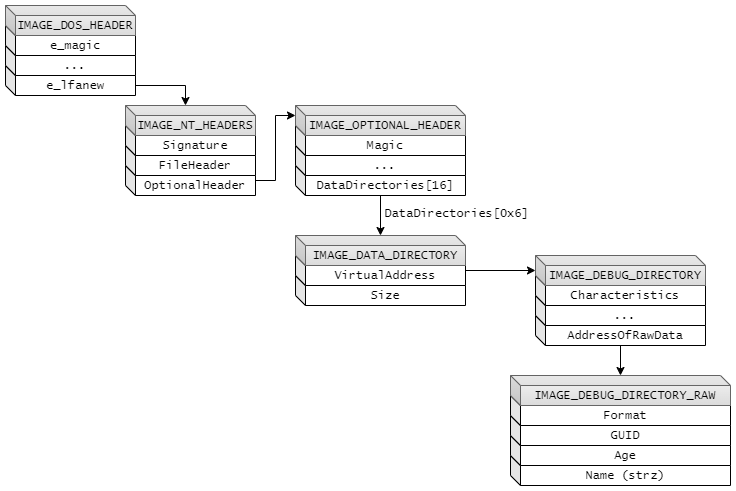

The diagram above was exported from draw.io. Its source (the exported page's mxGraphModel, read from the mxfile embedded in the PNG):
<mxGraphModel dx="1418" dy="868" grid="1" gridSize="10" guides="1" tooltips="1" connect="1" arrows="1" fold="1" page="1" pageScale="1" pageWidth="1920" pageHeight="1200" math="0" shadow="0">
  <root>
    <mxCell id="0" />
    <mxCell id="1" parent="0" />
    <mxCell id="M65RLtSm84AD_4zbNv50-34" value="&lt;font face=&quot;Lucida Console&quot;&gt;Name (strz)&lt;/font&gt;" style="shape=cube;whiteSpace=wrap;html=1;boundedLbl=1;backgroundOutline=1;darkOpacity=0.05;darkOpacity2=0.1;size=10;" vertex="1" parent="1">
      <mxGeometry x="545" y="490" width="220" height="30" as="geometry" />
    </mxCell>
    <mxCell id="M65RLtSm84AD_4zbNv50-42" value="" style="edgeStyle=orthogonalEdgeStyle;rounded=0;orthogonalLoop=1;jettySize=auto;html=1;fontFamily=Helvetica;fontSize=12;fontColor=default;" edge="1" parent="1" source="M65RLtSm84AD_4zbNv50-18" target="M65RLtSm84AD_4zbNv50-25">
      <mxGeometry relative="1" as="geometry" />
    </mxCell>
    <mxCell id="M65RLtSm84AD_4zbNv50-18" value="&lt;font face=&quot;Lucida Console&quot;&gt;AddressOfRawData&lt;/font&gt;" style="shape=cube;whiteSpace=wrap;html=1;boundedLbl=1;backgroundOutline=1;darkOpacity=0.05;darkOpacity2=0.1;size=10;" vertex="1" parent="1">
      <mxGeometry x="570" y="350" width="170" height="30" as="geometry" />
    </mxCell>
    <mxCell id="M65RLtSm84AD_4zbNv50-21" value="&lt;font face=&quot;Lucida Console&quot;&gt;...&lt;/font&gt;" style="shape=cube;whiteSpace=wrap;html=1;boundedLbl=1;backgroundOutline=1;darkOpacity=0.05;darkOpacity2=0.1;size=10;" vertex="1" parent="1">
      <mxGeometry x="570" y="330" width="170" height="30" as="geometry" />
    </mxCell>
    <mxCell id="M65RLtSm84AD_4zbNv50-16" value="&lt;font face=&quot;Lucida Console&quot;&gt;Size&lt;/font&gt;" style="shape=cube;whiteSpace=wrap;html=1;boundedLbl=1;backgroundOutline=1;darkOpacity=0.05;darkOpacity2=0.1;size=10;" vertex="1" parent="1">
      <mxGeometry x="330" y="310" width="170" height="30" as="geometry" />
    </mxCell>
    <mxCell id="M65RLtSm84AD_4zbNv50-17" value="&lt;font face=&quot;Lucida Console&quot;&gt;VirtualAddress&lt;/font&gt;" style="shape=cube;whiteSpace=wrap;html=1;boundedLbl=1;backgroundOutline=1;darkOpacity=0.05;darkOpacity2=0.1;size=10;" vertex="1" parent="1">
      <mxGeometry x="330" y="290" width="170" height="30" as="geometry" />
    </mxCell>
    <mxCell id="M65RLtSm84AD_4zbNv50-5" value="&lt;font face=&quot;Lucida Console&quot;&gt;e_lfanew&lt;/font&gt;" style="shape=cube;whiteSpace=wrap;html=1;boundedLbl=1;backgroundOutline=1;darkOpacity=0.05;darkOpacity2=0.1;size=10;" vertex="1" parent="1">
      <mxGeometry x="40" y="100" width="130" height="30" as="geometry" />
    </mxCell>
    <mxCell id="M65RLtSm84AD_4zbNv50-4" value="&lt;font face=&quot;Lucida Console&quot;&gt;...&lt;/font&gt;" style="shape=cube;whiteSpace=wrap;html=1;boundedLbl=1;backgroundOutline=1;darkOpacity=0.05;darkOpacity2=0.1;size=10;" vertex="1" parent="1">
      <mxGeometry x="40" y="80" width="130" height="30" as="geometry" />
    </mxCell>
    <mxCell id="M65RLtSm84AD_4zbNv50-3" value="&lt;font face=&quot;Lucida Console&quot;&gt;e_magic&lt;/font&gt;" style="shape=cube;whiteSpace=wrap;html=1;boundedLbl=1;backgroundOutline=1;darkOpacity=0.05;darkOpacity2=0.1;size=10;" vertex="1" parent="1">
      <mxGeometry x="40" y="60" width="130" height="30" as="geometry" />
    </mxCell>
    <mxCell id="M65RLtSm84AD_4zbNv50-2" value="&lt;font face=&quot;Lucida Console&quot;&gt;IMAGE_DOS_HEADER&lt;/font&gt;" style="shape=cube;whiteSpace=wrap;html=1;boundedLbl=1;backgroundOutline=1;darkOpacity=0.05;darkOpacity2=0.1;size=10;fillColor=#f5f5f5;gradientColor=#DBDBDB;strokeColor=#666666;" vertex="1" parent="1">
      <mxGeometry x="40" y="40" width="130" height="30" as="geometry" />
    </mxCell>
    <mxCell id="M65RLtSm84AD_4zbNv50-6" value="&lt;font face=&quot;Lucida Console&quot;&gt;OptionalHeader&lt;/font&gt;" style="shape=cube;whiteSpace=wrap;html=1;boundedLbl=1;backgroundOutline=1;darkOpacity=0.05;darkOpacity2=0.1;size=10;" vertex="1" parent="1">
      <mxGeometry x="160" y="200" width="130" height="30" as="geometry" />
    </mxCell>
    <mxCell id="M65RLtSm84AD_4zbNv50-7" value="&lt;font face=&quot;Lucida Console&quot;&gt;FileHeader&lt;/font&gt;" style="shape=cube;whiteSpace=wrap;html=1;boundedLbl=1;backgroundOutline=1;darkOpacity=0.05;darkOpacity2=0.1;size=10;" vertex="1" parent="1">
      <mxGeometry x="160" y="180" width="130" height="30" as="geometry" />
    </mxCell>
    <mxCell id="M65RLtSm84AD_4zbNv50-8" value="&lt;font face=&quot;Lucida Console&quot;&gt;Signature&lt;/font&gt;" style="shape=cube;whiteSpace=wrap;html=1;boundedLbl=1;backgroundOutline=1;darkOpacity=0.05;darkOpacity2=0.1;size=10;" vertex="1" parent="1">
      <mxGeometry x="160" y="160" width="130" height="30" as="geometry" />
    </mxCell>
    <mxCell id="M65RLtSm84AD_4zbNv50-9" value="&lt;font face=&quot;Lucida Console&quot;&gt;IMAGE_NT_HEADERS&lt;/font&gt;" style="shape=cube;whiteSpace=wrap;html=1;boundedLbl=1;backgroundOutline=1;darkOpacity=0.05;darkOpacity2=0.1;size=10;fillColor=#f5f5f5;gradientColor=#DBDBDB;strokeColor=#666666;" vertex="1" parent="1">
      <mxGeometry x="160" y="140" width="130" height="30" as="geometry" />
    </mxCell>
    <mxCell id="M65RLtSm84AD_4zbNv50-39" value="" style="edgeStyle=orthogonalEdgeStyle;rounded=0;orthogonalLoop=1;jettySize=auto;html=1;fontFamily=Helvetica;fontSize=12;fontColor=default;" edge="1" parent="1" source="M65RLtSm84AD_4zbNv50-10" target="M65RLtSm84AD_4zbNv50-14">
      <mxGeometry relative="1" as="geometry" />
    </mxCell>
    <mxCell id="M65RLtSm84AD_4zbNv50-40" value="&lt;font face=&quot;Lucida Console&quot;&gt;DataDirectories[0x6]&lt;/font&gt;" style="edgeLabel;html=1;align=center;verticalAlign=middle;resizable=0;points=[];fontSize=12;fontFamily=Helvetica;fontColor=default;" vertex="1" connectable="0" parent="M65RLtSm84AD_4zbNv50-39">
      <mxGeometry x="-0.1741" y="3" relative="1" as="geometry">
        <mxPoint x="72" as="offset" />
      </mxGeometry>
    </mxCell>
    <mxCell id="M65RLtSm84AD_4zbNv50-10" value="&lt;font face=&quot;Lucida Console&quot;&gt;DataDirectories[16]&lt;/font&gt;" style="shape=cube;whiteSpace=wrap;html=1;boundedLbl=1;backgroundOutline=1;darkOpacity=0.05;darkOpacity2=0.1;size=10;" vertex="1" parent="1">
      <mxGeometry x="330" y="200" width="170" height="30" as="geometry" />
    </mxCell>
    <mxCell id="M65RLtSm84AD_4zbNv50-11" value="&lt;font face=&quot;Lucida Console&quot;&gt;...&lt;/font&gt;" style="shape=cube;whiteSpace=wrap;html=1;boundedLbl=1;backgroundOutline=1;darkOpacity=0.05;darkOpacity2=0.1;size=10;" vertex="1" parent="1">
      <mxGeometry x="330" y="180" width="170" height="30" as="geometry" />
    </mxCell>
    <mxCell id="M65RLtSm84AD_4zbNv50-12" value="&lt;font face=&quot;Lucida Console&quot;&gt;Magic&lt;/font&gt;" style="shape=cube;whiteSpace=wrap;html=1;boundedLbl=1;backgroundOutline=1;darkOpacity=0.05;darkOpacity2=0.1;size=10;" vertex="1" parent="1">
      <mxGeometry x="330" y="160" width="170" height="30" as="geometry" />
    </mxCell>
    <mxCell id="M65RLtSm84AD_4zbNv50-13" value="&lt;font face=&quot;Lucida Console&quot;&gt;IMAGE_OPTIONAL_HEADER&lt;/font&gt;" style="shape=cube;whiteSpace=wrap;html=1;boundedLbl=1;backgroundOutline=1;darkOpacity=0.05;darkOpacity2=0.1;size=10;fillColor=#f5f5f5;gradientColor=#DBDBDB;strokeColor=#666666;" vertex="1" parent="1">
      <mxGeometry x="330" y="140" width="170" height="30" as="geometry" />
    </mxCell>
    <mxCell id="M65RLtSm84AD_4zbNv50-14" value="&lt;font face=&quot;Lucida Console&quot;&gt;IMAGE_DATA_DIRECTORY&lt;/font&gt;" style="shape=cube;whiteSpace=wrap;html=1;boundedLbl=1;backgroundOutline=1;darkOpacity=0.05;darkOpacity2=0.1;size=10;fillColor=#f5f5f5;gradientColor=#DBDBDB;strokeColor=#666666;" vertex="1" parent="1">
      <mxGeometry x="330" y="270" width="170" height="30" as="geometry" />
    </mxCell>
    <mxCell id="M65RLtSm84AD_4zbNv50-19" value="&lt;font face=&quot;Lucida Console&quot;&gt;Characteristics&lt;/font&gt;" style="shape=cube;whiteSpace=wrap;html=1;boundedLbl=1;backgroundOutline=1;darkOpacity=0.05;darkOpacity2=0.1;size=10;" vertex="1" parent="1">
      <mxGeometry x="570" y="310" width="170" height="30" as="geometry" />
    </mxCell>
    <mxCell id="M65RLtSm84AD_4zbNv50-20" value="&lt;font face=&quot;Lucida Console&quot;&gt;IMAGE_DEBUG_DIRECTORY&lt;/font&gt;" style="shape=cube;whiteSpace=wrap;html=1;boundedLbl=1;backgroundOutline=1;darkOpacity=0.05;darkOpacity2=0.1;size=10;fillColor=#f5f5f5;gradientColor=#DBDBDB;strokeColor=#666666;" vertex="1" parent="1">
      <mxGeometry x="570" y="290" width="170" height="30" as="geometry" />
    </mxCell>
    <mxCell id="M65RLtSm84AD_4zbNv50-22" value="&lt;font face=&quot;Lucida Console&quot;&gt;Age&lt;/font&gt;" style="shape=cube;whiteSpace=wrap;html=1;boundedLbl=1;backgroundOutline=1;darkOpacity=0.05;darkOpacity2=0.1;size=10;" vertex="1" parent="1">
      <mxGeometry x="545" y="470" width="220" height="30" as="geometry" />
    </mxCell>
    <mxCell id="M65RLtSm84AD_4zbNv50-23" value="&lt;font face=&quot;Lucida Console&quot;&gt;GUID&lt;/font&gt;" style="shape=cube;whiteSpace=wrap;html=1;boundedLbl=1;backgroundOutline=1;darkOpacity=0.05;darkOpacity2=0.1;size=10;" vertex="1" parent="1">
      <mxGeometry x="545" y="450" width="220" height="30" as="geometry" />
    </mxCell>
    <mxCell id="M65RLtSm84AD_4zbNv50-24" value="&lt;font face=&quot;Lucida Console&quot;&gt;Format&lt;/font&gt;" style="shape=cube;whiteSpace=wrap;html=1;boundedLbl=1;backgroundOutline=1;darkOpacity=0.05;darkOpacity2=0.1;size=10;" vertex="1" parent="1">
      <mxGeometry x="545" y="430" width="220" height="30" as="geometry" />
    </mxCell>
    <mxCell id="M65RLtSm84AD_4zbNv50-25" value="&lt;font face=&quot;Lucida Console&quot;&gt;IMAGE_DEBUG_DIRECTORY_RAW&lt;/font&gt;" style="shape=cube;whiteSpace=wrap;html=1;boundedLbl=1;backgroundOutline=1;darkOpacity=0.05;darkOpacity2=0.1;size=10;fillColor=#f5f5f5;gradientColor=#DBDBDB;strokeColor=#666666;" vertex="1" parent="1">
      <mxGeometry x="545" y="410" width="220" height="30" as="geometry" />
    </mxCell>
    <mxCell id="M65RLtSm84AD_4zbNv50-35" style="edgeStyle=orthogonalEdgeStyle;rounded=0;orthogonalLoop=1;jettySize=auto;html=1;entryX=0;entryY=0;entryDx=60;entryDy=0;entryPerimeter=0;fontFamily=Helvetica;fontSize=12;fontColor=default;" edge="1" parent="1" source="M65RLtSm84AD_4zbNv50-5" target="M65RLtSm84AD_4zbNv50-9">
      <mxGeometry relative="1" as="geometry">
        <Array as="points">
          <mxPoint x="220" y="120" />
        </Array>
      </mxGeometry>
    </mxCell>
    <mxCell id="M65RLtSm84AD_4zbNv50-37" style="edgeStyle=orthogonalEdgeStyle;rounded=0;orthogonalLoop=1;jettySize=auto;html=1;entryX=0;entryY=0;entryDx=0;entryDy=10;entryPerimeter=0;fontFamily=Helvetica;fontSize=12;fontColor=default;" edge="1" parent="1" source="M65RLtSm84AD_4zbNv50-6" target="M65RLtSm84AD_4zbNv50-13">
      <mxGeometry relative="1" as="geometry" />
    </mxCell>
    <mxCell id="M65RLtSm84AD_4zbNv50-41" style="edgeStyle=orthogonalEdgeStyle;rounded=0;orthogonalLoop=1;jettySize=auto;html=1;fontFamily=Helvetica;fontSize=12;fontColor=default;" edge="1" parent="1" source="M65RLtSm84AD_4zbNv50-17" target="M65RLtSm84AD_4zbNv50-20">
      <mxGeometry relative="1" as="geometry">
        <Array as="points" />
      </mxGeometry>
    </mxCell>
  </root>
</mxGraphModel>